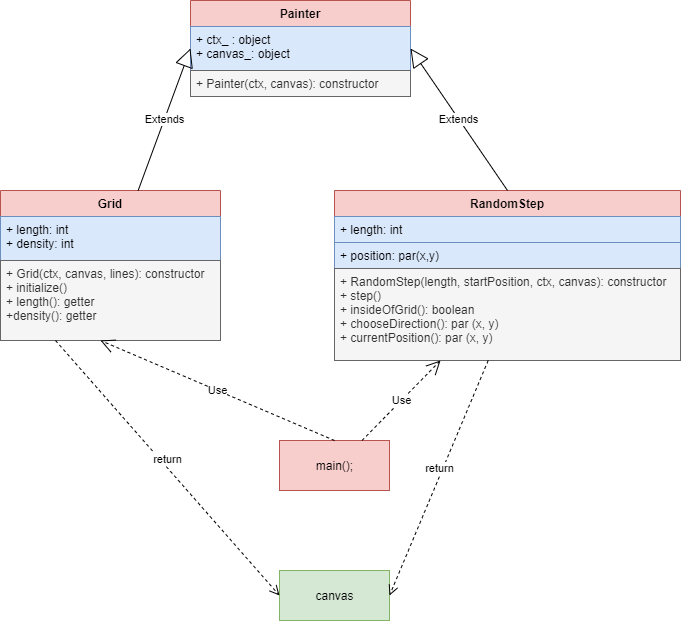

The diagram above was exported from draw.io. Its source (the exported page's mxGraphModel, read from the mxfile embedded in the PNG):
<mxGraphModel dx="618" dy="813" grid="1" gridSize="10" guides="1" tooltips="1" connect="1" arrows="1" fold="1" page="1" pageScale="1" pageWidth="827" pageHeight="1169" math="0" shadow="0">
  <root>
    <mxCell id="0" />
    <mxCell id="1" parent="0" />
    <mxCell id="eEfMJsmOTJs9WOp-iK9U-5" value="Painter" style="swimlane;fontStyle=1;align=center;verticalAlign=top;childLayout=stackLayout;horizontal=1;startSize=26;horizontalStack=0;resizeParent=1;resizeParentMax=0;resizeLast=0;collapsible=1;marginBottom=0;fillColor=#f8cecc;strokeColor=#b85450;" vertex="1" parent="1">
      <mxGeometry x="270" y="150" width="220" height="96" as="geometry" />
    </mxCell>
    <mxCell id="eEfMJsmOTJs9WOp-iK9U-6" value="+ ctx_ : object&#10;+ canvas_: object" style="text;strokeColor=#6c8ebf;fillColor=#dae8fc;align=left;verticalAlign=top;spacingLeft=4;spacingRight=4;overflow=hidden;rotatable=0;points=[[0,0.5],[1,0.5]];portConstraint=eastwest;" vertex="1" parent="eEfMJsmOTJs9WOp-iK9U-5">
      <mxGeometry y="26" width="220" height="44" as="geometry" />
    </mxCell>
    <mxCell id="eEfMJsmOTJs9WOp-iK9U-8" value="+ Painter(ctx, canvas): constructor" style="text;strokeColor=#666666;fillColor=#f5f5f5;align=left;verticalAlign=top;spacingLeft=4;spacingRight=4;overflow=hidden;rotatable=0;points=[[0,0.5],[1,0.5]];portConstraint=eastwest;fontColor=#333333;" vertex="1" parent="eEfMJsmOTJs9WOp-iK9U-5">
      <mxGeometry y="70" width="220" height="26" as="geometry" />
    </mxCell>
    <mxCell id="eEfMJsmOTJs9WOp-iK9U-9" value="Grid" style="swimlane;fontStyle=1;align=center;verticalAlign=top;childLayout=stackLayout;horizontal=1;startSize=26;horizontalStack=0;resizeParent=1;resizeParentMax=0;resizeLast=0;collapsible=1;marginBottom=0;fillColor=#f8cecc;strokeColor=#b85450;" vertex="1" parent="1">
      <mxGeometry x="80" y="340" width="220" height="150" as="geometry" />
    </mxCell>
    <mxCell id="eEfMJsmOTJs9WOp-iK9U-10" value="+ length: int &#10;+ density: int" style="text;strokeColor=#6c8ebf;fillColor=#dae8fc;align=left;verticalAlign=top;spacingLeft=4;spacingRight=4;overflow=hidden;rotatable=0;points=[[0,0.5],[1,0.5]];portConstraint=eastwest;" vertex="1" parent="eEfMJsmOTJs9WOp-iK9U-9">
      <mxGeometry y="26" width="220" height="44" as="geometry" />
    </mxCell>
    <mxCell id="eEfMJsmOTJs9WOp-iK9U-11" value="+ Grid(ctx, canvas, lines): constructor&#10;+ initialize()&#10;+ length(): getter&#10;+density(): getter" style="text;strokeColor=#666666;fillColor=#f5f5f5;align=left;verticalAlign=top;spacingLeft=4;spacingRight=4;overflow=hidden;rotatable=0;points=[[0,0.5],[1,0.5]];portConstraint=eastwest;fontColor=#333333;" vertex="1" parent="eEfMJsmOTJs9WOp-iK9U-9">
      <mxGeometry y="70" width="220" height="80" as="geometry" />
    </mxCell>
    <mxCell id="eEfMJsmOTJs9WOp-iK9U-12" value="Extends" style="endArrow=block;endSize=16;endFill=0;html=1;entryX=0;entryY=0.5;entryDx=0;entryDy=0;" edge="1" parent="1" source="eEfMJsmOTJs9WOp-iK9U-9" target="eEfMJsmOTJs9WOp-iK9U-5">
      <mxGeometry width="160" relative="1" as="geometry">
        <mxPoint x="160" y="220" as="sourcePoint" />
        <mxPoint x="360" y="240" as="targetPoint" />
      </mxGeometry>
    </mxCell>
    <mxCell id="eEfMJsmOTJs9WOp-iK9U-13" value="RandomStep" style="swimlane;fontStyle=1;align=center;verticalAlign=top;childLayout=stackLayout;horizontal=1;startSize=26;horizontalStack=0;resizeParent=1;resizeParentMax=0;resizeLast=0;collapsible=1;marginBottom=0;fillColor=#f8cecc;strokeColor=#b85450;" vertex="1" parent="1">
      <mxGeometry x="414" y="340" width="346" height="170" as="geometry" />
    </mxCell>
    <mxCell id="eEfMJsmOTJs9WOp-iK9U-16" value="+ length: int" style="text;strokeColor=#6c8ebf;fillColor=#dae8fc;align=left;verticalAlign=top;spacingLeft=4;spacingRight=4;overflow=hidden;rotatable=0;points=[[0,0.5],[1,0.5]];portConstraint=eastwest;" vertex="1" parent="eEfMJsmOTJs9WOp-iK9U-13">
      <mxGeometry y="26" width="346" height="26" as="geometry" />
    </mxCell>
    <mxCell id="eEfMJsmOTJs9WOp-iK9U-17" value="+ position: par(x,y) " style="text;strokeColor=#6c8ebf;fillColor=#dae8fc;align=left;verticalAlign=top;spacingLeft=4;spacingRight=4;overflow=hidden;rotatable=0;points=[[0,0.5],[1,0.5]];portConstraint=eastwest;" vertex="1" parent="eEfMJsmOTJs9WOp-iK9U-13">
      <mxGeometry y="52" width="346" height="26" as="geometry" />
    </mxCell>
    <mxCell id="eEfMJsmOTJs9WOp-iK9U-15" value="+ RandomStep(length, startPosition, ctx, canvas): constructor&#10;+ step()&#10;+ insideOfGrid(): boolean&#10;+ chooseDirection(): par (x, y)&#10;+ currentPosition(): par (x, y)" style="text;strokeColor=#666666;fillColor=#f5f5f5;align=left;verticalAlign=top;spacingLeft=4;spacingRight=4;overflow=hidden;rotatable=0;points=[[0,0.5],[1,0.5]];portConstraint=eastwest;fontColor=#333333;" vertex="1" parent="eEfMJsmOTJs9WOp-iK9U-13">
      <mxGeometry y="78" width="346" height="92" as="geometry" />
    </mxCell>
    <mxCell id="eEfMJsmOTJs9WOp-iK9U-19" value="Extends" style="endArrow=block;endSize=16;endFill=0;html=1;entryX=1;entryY=0.5;entryDx=0;entryDy=0;exitX=0.5;exitY=0;exitDx=0;exitDy=0;" edge="1" parent="1" source="eEfMJsmOTJs9WOp-iK9U-13" target="eEfMJsmOTJs9WOp-iK9U-5">
      <mxGeometry width="160" relative="1" as="geometry">
        <mxPoint x="589.9997695852535" y="302" as="sourcePoint" />
        <mxPoint x="642.35" y="160" as="targetPoint" />
      </mxGeometry>
    </mxCell>
    <mxCell id="eEfMJsmOTJs9WOp-iK9U-20" value="main();" style="html=1;fillColor=#f8cecc;strokeColor=#b85450;" vertex="1" parent="1">
      <mxGeometry x="359" y="590" width="110" height="50" as="geometry" />
    </mxCell>
    <mxCell id="eEfMJsmOTJs9WOp-iK9U-21" value="Use" style="endArrow=open;endSize=12;dashed=1;html=1;exitX=0.5;exitY=0;exitDx=0;exitDy=0;" edge="1" parent="1" source="eEfMJsmOTJs9WOp-iK9U-20">
      <mxGeometry width="160" relative="1" as="geometry">
        <mxPoint x="220" y="570" as="sourcePoint" />
        <mxPoint x="180" y="490" as="targetPoint" />
      </mxGeometry>
    </mxCell>
    <mxCell id="eEfMJsmOTJs9WOp-iK9U-22" value="Use" style="endArrow=open;endSize=12;dashed=1;html=1;exitX=0.75;exitY=0;exitDx=0;exitDy=0;" edge="1" parent="1" source="eEfMJsmOTJs9WOp-iK9U-20">
      <mxGeometry width="160" relative="1" as="geometry">
        <mxPoint x="360" y="600" as="sourcePoint" />
        <mxPoint x="520" y="510" as="targetPoint" />
      </mxGeometry>
    </mxCell>
    <mxCell id="eEfMJsmOTJs9WOp-iK9U-23" value="canvas" style="html=1;fillColor=#d5e8d4;strokeColor=#82b366;" vertex="1" parent="1">
      <mxGeometry x="359" y="720" width="110" height="50" as="geometry" />
    </mxCell>
    <mxCell id="eEfMJsmOTJs9WOp-iK9U-25" value="return" style="html=1;verticalAlign=bottom;endArrow=open;dashed=1;endSize=8;entryX=1;entryY=0.5;entryDx=0;entryDy=0;" edge="1" parent="1" source="eEfMJsmOTJs9WOp-iK9U-15" target="eEfMJsmOTJs9WOp-iK9U-23">
      <mxGeometry relative="1" as="geometry">
        <mxPoint x="710" y="550" as="sourcePoint" />
        <mxPoint x="630" y="550" as="targetPoint" />
      </mxGeometry>
    </mxCell>
    <mxCell id="eEfMJsmOTJs9WOp-iK9U-26" value="return" style="html=1;verticalAlign=bottom;endArrow=open;dashed=1;endSize=8;entryX=0;entryY=0.5;entryDx=0;entryDy=0;exitX=0.25;exitY=1;exitDx=0;exitDy=0;" edge="1" parent="1" source="eEfMJsmOTJs9WOp-iK9U-9" target="eEfMJsmOTJs9WOp-iK9U-23">
      <mxGeometry relative="1" as="geometry">
        <mxPoint x="228.6832740213522" y="497.5" as="sourcePoint" />
        <mxPoint x="130" y="732.5" as="targetPoint" />
      </mxGeometry>
    </mxCell>
  </root>
</mxGraphModel>